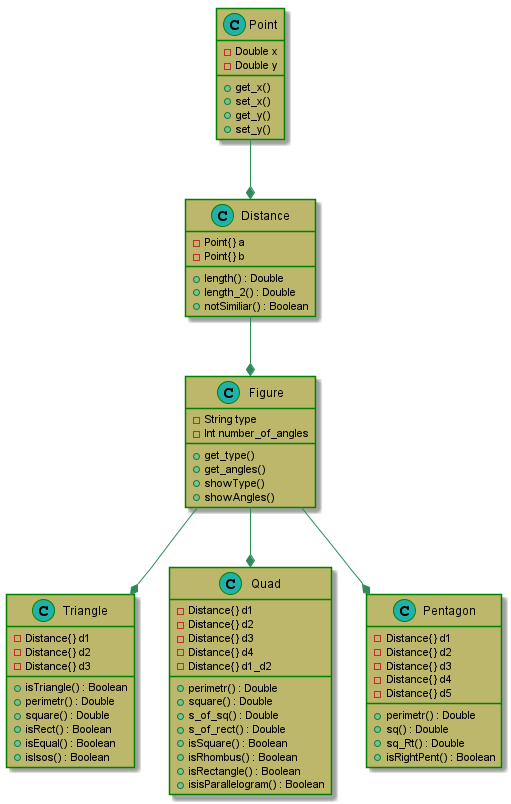

The diagram above was rendered by PlantUML. Its source (embedded in the PNG):
@startuml

skinparam class {
	BackgroundColor DarkKhaki
	ArrowColor SeaGreen
	BorderColor Green
}
skinparam stereotypeCBackgroundColor LightSeaGreen



class Point {
-Double x
-Double y

+get_x()
+set_x()
+get_y()
+set_y()
}

class Distance{
-Point{} a
-Point{} b

+length() : Double
+length_2() : Double
+notSimiliar() : Boolean
}

class Figure
{
   -String type
   -Int number_of_angles

   +get_type()
   +get_angles()
   +showType()
   +showAngles()
}

class Triangle{
-Distance{} d1
-Distance{} d2
-Distance{} d3

+isTriangle() : Boolean
+perimetr() : Double
+square() : Double
+isRect() : Boolean
+isEqual() : Boolean
+isIsos() : Boolean
}

class Quad{
-Distance{} d1
-Distance{} d2
-Distance{} d3
-Distance{} d4
-Distance{} d1_d2

+perimetr() : Double
+square() : Double
+s_of_sq() : Double
+s_of_rect() : Double
+isSquare() : Boolean
+isRhombus() : Boolean
+isRectangle() : Boolean
+isisParallelogram() : Boolean
}

class Pentagon{
-Distance{} d1
-Distance{} d2
-Distance{} d3
-Distance{} d4
-Distance{} d5

+perimetr() : Double
+sq() : Double
+sq_Rt() : Double
+isRightPent() : Boolean
}

Point --* Distance
Distance --* Figure
Figure --* Triangle
Figure --* Quad
Figure --* Pentagon

@enduml